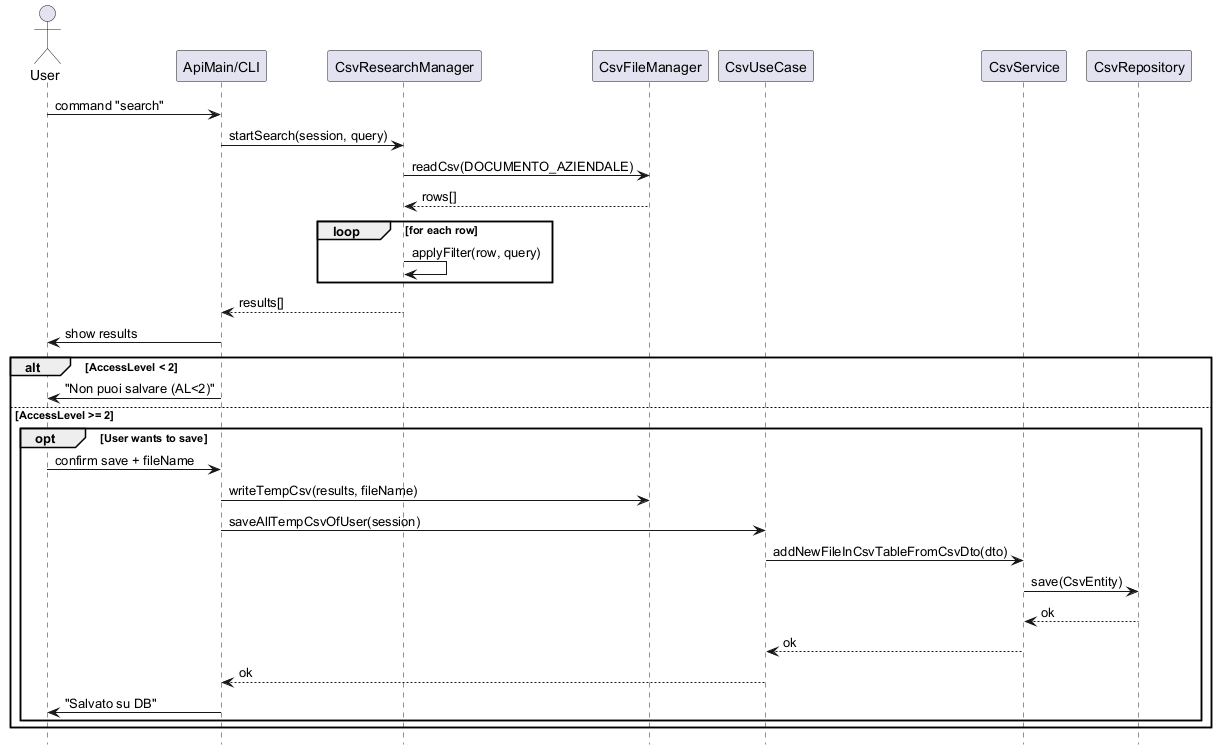

The diagram above was rendered by PlantUML. Its source (embedded in the PNG):
@startuml
hide footbox
skinparam shadowing false
skinparam linetype ortho

actor User as U
participant "ApiMain/CLI" as CLI
participant "CsvResearchManager" as CRM
participant "CsvFileManager" as CFM
participant "CsvUseCase" as CUC
participant "CsvService" as CS
participant "CsvRepository" as CR

U -> CLI : command "search"
CLI -> CRM : startSearch(session, query)

CRM -> CFM : readCsv(DOCUMENTO_AZIENDALE)
CFM --> CRM : rows[]

loop for each row
  CRM -> CRM : applyFilter(row, query)
end

CRM --> CLI : results[]
CLI -> U : show results

alt AccessLevel < 2
  CLI -> U : "Non puoi salvare (AL<2)"
else AccessLevel >= 2
  opt User wants to save
    U -> CLI : confirm save + fileName
    CLI -> CFM : writeTempCsv(results, fileName)

    CLI -> CUC : saveAllTempCsvOfUser(session)
    CUC -> CS : addNewFileInCsvTableFromCsvDto(dto)
    CS -> CR : save(CsvEntity)
    CR --> CS : ok
    CS --> CUC : ok
    CUC --> CLI : ok

    CLI -> U : "Salvato su DB"
  end
end
@enduml